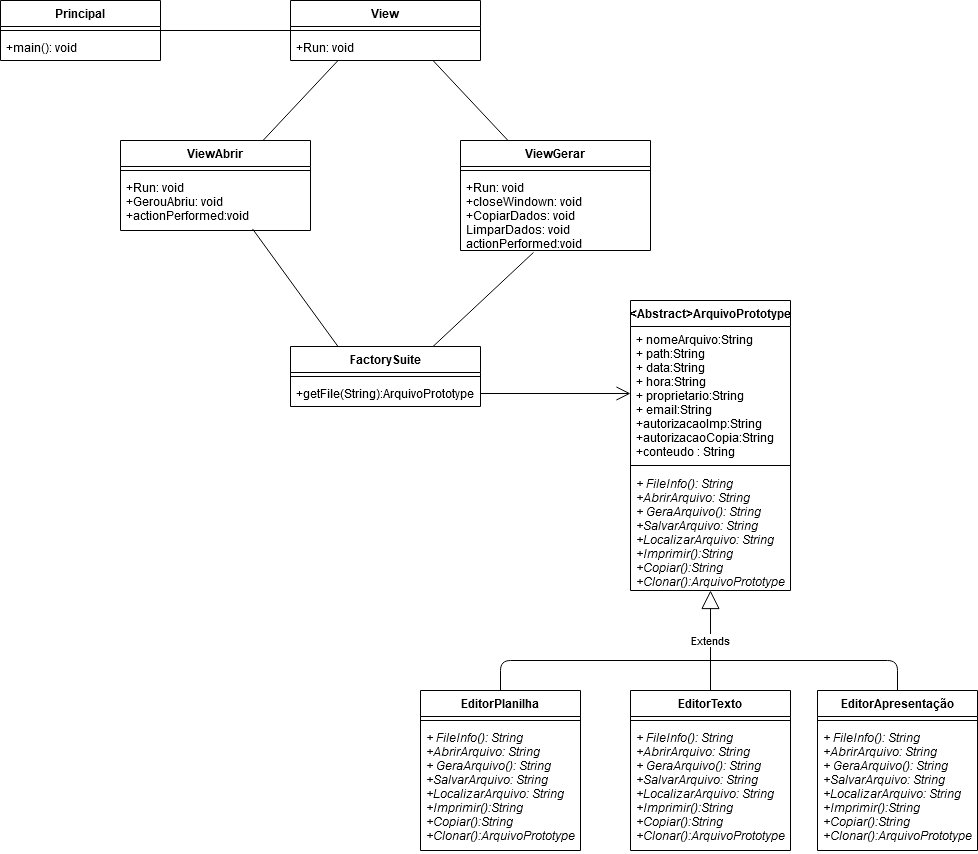

The diagram above was exported from draw.io. Its source (the exported page's mxGraphModel, read from the mxfile embedded in the PNG):
<mxGraphModel dx="2563" dy="958" grid="1" gridSize="10" guides="1" tooltips="1" connect="1" arrows="1" fold="1" page="1" pageScale="1" pageWidth="827" pageHeight="1169" math="0" shadow="0">
  <root>
    <mxCell id="WIyWlLk6GJQsqaUBKTNV-0" />
    <mxCell id="WIyWlLk6GJQsqaUBKTNV-1" parent="WIyWlLk6GJQsqaUBKTNV-0" />
    <mxCell id="ZNdfI6JlnitDXkJplebk-20" value="Extends" style="endArrow=block;endSize=16;endFill=0;html=1;exitX=0.5;exitY=0;exitDx=0;exitDy=0;entryX=0.5;entryY=1;entryDx=0;entryDy=0;" parent="WIyWlLk6GJQsqaUBKTNV-1" source="ZNdfI6JlnitDXkJplebk-16" target="ZNdfI6JlnitDXkJplebk-8" edge="1">
      <mxGeometry width="160" relative="1" as="geometry">
        <mxPoint x="340" y="730" as="sourcePoint" />
        <mxPoint x="560" y="780" as="targetPoint" />
      </mxGeometry>
    </mxCell>
    <mxCell id="ZNdfI6JlnitDXkJplebk-27" value="" style="endArrow=none;html=1;exitX=0.5;exitY=0;exitDx=0;exitDy=0;" parent="WIyWlLk6GJQsqaUBKTNV-1" source="ZNdfI6JlnitDXkJplebk-4" edge="1">
      <mxGeometry width="50" height="50" relative="1" as="geometry">
        <mxPoint x="400" y="800" as="sourcePoint" />
        <mxPoint x="560" y="820" as="targetPoint" />
        <Array as="points">
          <mxPoint x="350" y="820" />
        </Array>
      </mxGeometry>
    </mxCell>
    <mxCell id="ZNdfI6JlnitDXkJplebk-28" value="" style="endArrow=none;html=1;exitX=0.5;exitY=0;exitDx=0;exitDy=0;" parent="WIyWlLk6GJQsqaUBKTNV-1" source="ZNdfI6JlnitDXkJplebk-12" edge="1">
      <mxGeometry width="50" height="50" relative="1" as="geometry">
        <mxPoint x="757" y="850" as="sourcePoint" />
        <mxPoint x="560" y="820" as="targetPoint" />
        <Array as="points">
          <mxPoint x="747" y="820" />
        </Array>
      </mxGeometry>
    </mxCell>
    <mxCell id="ZNdfI6JlnitDXkJplebk-8" value="&lt;Abstract&gt;ArquivoPrototype" style="swimlane;fontStyle=1;align=center;verticalAlign=top;childLayout=stackLayout;horizontal=1;startSize=26;horizontalStack=0;resizeParent=1;resizeParentMax=0;resizeLast=0;collapsible=1;marginBottom=0;" parent="WIyWlLk6GJQsqaUBKTNV-1" vertex="1">
      <mxGeometry x="480" y="460" width="160" height="290" as="geometry" />
    </mxCell>
    <mxCell id="ZNdfI6JlnitDXkJplebk-9" value="+ nomeArquivo:String&#10;+ path:String&#10;+ data:String&#10;+ hora:String&#10;+ proprietario:String&#10;+ email:String&#10;+autorizacaoImp:String&#10;+autorizacaoCopia:String&#10;+conteudo : String&#10;" style="text;strokeColor=none;fillColor=none;align=left;verticalAlign=top;spacingLeft=4;spacingRight=4;overflow=hidden;rotatable=0;points=[[0,0.5],[1,0.5]];portConstraint=eastwest;" parent="ZNdfI6JlnitDXkJplebk-8" vertex="1">
      <mxGeometry y="26" width="160" height="134" as="geometry" />
    </mxCell>
    <mxCell id="ZNdfI6JlnitDXkJplebk-10" value="" style="line;strokeWidth=1;fillColor=none;align=left;verticalAlign=middle;spacingTop=-1;spacingLeft=3;spacingRight=3;rotatable=0;labelPosition=right;points=[];portConstraint=eastwest;" parent="ZNdfI6JlnitDXkJplebk-8" vertex="1">
      <mxGeometry y="160" width="160" height="10" as="geometry" />
    </mxCell>
    <mxCell id="ZNdfI6JlnitDXkJplebk-11" value="+ FileInfo(): String&#10;+AbrirArquivo: String&#10;+ GeraArquivo(): String&#10;+SalvarArquivo: String&#10;+LocalizarArquivo: String&#10;+Imprimir():String&#10;+Copiar():String&#10;+Clonar():ArquivoPrototype&#10;" style="text;strokeColor=none;fillColor=none;align=left;verticalAlign=top;spacingLeft=4;spacingRight=4;overflow=hidden;rotatable=0;points=[[0,0.5],[1,0.5]];portConstraint=eastwest;fontStyle=2" parent="ZNdfI6JlnitDXkJplebk-8" vertex="1">
      <mxGeometry y="170" width="160" height="120" as="geometry" />
    </mxCell>
    <mxCell id="ZNdfI6JlnitDXkJplebk-30" value="" style="endArrow=open;endFill=1;endSize=12;html=1;exitX=1;exitY=0.5;exitDx=0;exitDy=0;entryX=0;entryY=0.5;entryDx=0;entryDy=0;" parent="WIyWlLk6GJQsqaUBKTNV-1" source="ZNdfI6JlnitDXkJplebk-3" target="ZNdfI6JlnitDXkJplebk-9" edge="1">
      <mxGeometry width="160" relative="1" as="geometry">
        <mxPoint x="300" y="470" as="sourcePoint" />
        <mxPoint x="480" y="475" as="targetPoint" />
      </mxGeometry>
    </mxCell>
    <mxCell id="UqIrm44eTPRT6UAHKVQm-0" value="ViewAbrir" style="swimlane;fontStyle=1;align=center;verticalAlign=top;childLayout=stackLayout;horizontal=1;startSize=26;horizontalStack=0;resizeParent=1;resizeParentMax=0;resizeLast=0;collapsible=1;marginBottom=0;" vertex="1" parent="WIyWlLk6GJQsqaUBKTNV-1">
      <mxGeometry x="-30" y="300" width="190" height="90" as="geometry" />
    </mxCell>
    <mxCell id="UqIrm44eTPRT6UAHKVQm-1" value="" style="line;strokeWidth=1;fillColor=none;align=left;verticalAlign=middle;spacingTop=-1;spacingLeft=3;spacingRight=3;rotatable=0;labelPosition=right;points=[];portConstraint=eastwest;" vertex="1" parent="UqIrm44eTPRT6UAHKVQm-0">
      <mxGeometry y="26" width="190" height="8" as="geometry" />
    </mxCell>
    <mxCell id="UqIrm44eTPRT6UAHKVQm-2" value="+Run: void&#10;+GerouAbriu: void&#10;+actionPerformed:void&#10;&#10;" style="text;strokeColor=none;fillColor=none;align=left;verticalAlign=top;spacingLeft=4;spacingRight=4;overflow=hidden;rotatable=0;points=[[0,0.5],[1,0.5]];portConstraint=eastwest;" vertex="1" parent="UqIrm44eTPRT6UAHKVQm-0">
      <mxGeometry y="34" width="190" height="56" as="geometry" />
    </mxCell>
    <mxCell id="UqIrm44eTPRT6UAHKVQm-3" value="ViewGerar" style="swimlane;fontStyle=1;align=center;verticalAlign=top;childLayout=stackLayout;horizontal=1;startSize=26;horizontalStack=0;resizeParent=1;resizeParentMax=0;resizeLast=0;collapsible=1;marginBottom=0;" vertex="1" parent="WIyWlLk6GJQsqaUBKTNV-1">
      <mxGeometry x="310" y="300" width="190" height="110" as="geometry" />
    </mxCell>
    <mxCell id="UqIrm44eTPRT6UAHKVQm-4" value="" style="line;strokeWidth=1;fillColor=none;align=left;verticalAlign=middle;spacingTop=-1;spacingLeft=3;spacingRight=3;rotatable=0;labelPosition=right;points=[];portConstraint=eastwest;" vertex="1" parent="UqIrm44eTPRT6UAHKVQm-3">
      <mxGeometry y="26" width="190" height="8" as="geometry" />
    </mxCell>
    <mxCell id="UqIrm44eTPRT6UAHKVQm-5" value="+Run: void&#10;+closeWindown: void&#10;+CopiarDados: void&#10;LimparDados: void&#10;actionPerformed:void&#10;" style="text;strokeColor=none;fillColor=none;align=left;verticalAlign=top;spacingLeft=4;spacingRight=4;overflow=hidden;rotatable=0;points=[[0,0.5],[1,0.5]];portConstraint=eastwest;" vertex="1" parent="UqIrm44eTPRT6UAHKVQm-3">
      <mxGeometry y="34" width="190" height="76" as="geometry" />
    </mxCell>
    <mxCell id="ZNdfI6JlnitDXkJplebk-50" value="View" style="swimlane;fontStyle=1;align=center;verticalAlign=top;childLayout=stackLayout;horizontal=1;startSize=26;horizontalStack=0;resizeParent=1;resizeParentMax=0;resizeLast=0;collapsible=1;marginBottom=0;" parent="WIyWlLk6GJQsqaUBKTNV-1" vertex="1">
      <mxGeometry x="140" y="160" width="190" height="60" as="geometry" />
    </mxCell>
    <mxCell id="ZNdfI6JlnitDXkJplebk-52" value="" style="line;strokeWidth=1;fillColor=none;align=left;verticalAlign=middle;spacingTop=-1;spacingLeft=3;spacingRight=3;rotatable=0;labelPosition=right;points=[];portConstraint=eastwest;" parent="ZNdfI6JlnitDXkJplebk-50" vertex="1">
      <mxGeometry y="26" width="190" height="8" as="geometry" />
    </mxCell>
    <mxCell id="ZNdfI6JlnitDXkJplebk-53" value="+Run: void" style="text;strokeColor=none;fillColor=none;align=left;verticalAlign=top;spacingLeft=4;spacingRight=4;overflow=hidden;rotatable=0;points=[[0,0.5],[1,0.5]];portConstraint=eastwest;" parent="ZNdfI6JlnitDXkJplebk-50" vertex="1">
      <mxGeometry y="34" width="190" height="26" as="geometry" />
    </mxCell>
    <mxCell id="ZNdfI6JlnitDXkJplebk-56" value="Principal" style="swimlane;fontStyle=1;align=center;verticalAlign=top;childLayout=stackLayout;horizontal=1;startSize=26;horizontalStack=0;resizeParent=1;resizeParentMax=0;resizeLast=0;collapsible=1;marginBottom=0;" parent="WIyWlLk6GJQsqaUBKTNV-1" vertex="1">
      <mxGeometry x="-150" y="160" width="160" height="60" as="geometry" />
    </mxCell>
    <mxCell id="ZNdfI6JlnitDXkJplebk-58" value="" style="line;strokeWidth=1;fillColor=none;align=left;verticalAlign=middle;spacingTop=-1;spacingLeft=3;spacingRight=3;rotatable=0;labelPosition=right;points=[];portConstraint=eastwest;" parent="ZNdfI6JlnitDXkJplebk-56" vertex="1">
      <mxGeometry y="26" width="160" height="8" as="geometry" />
    </mxCell>
    <mxCell id="ZNdfI6JlnitDXkJplebk-59" value="+main(): void" style="text;strokeColor=none;fillColor=none;align=left;verticalAlign=top;spacingLeft=4;spacingRight=4;overflow=hidden;rotatable=0;points=[[0,0.5],[1,0.5]];portConstraint=eastwest;" parent="ZNdfI6JlnitDXkJplebk-56" vertex="1">
      <mxGeometry y="34" width="160" height="26" as="geometry" />
    </mxCell>
    <mxCell id="ZNdfI6JlnitDXkJplebk-4" value="EditorPlanilha" style="swimlane;fontStyle=1;align=center;verticalAlign=top;childLayout=stackLayout;horizontal=1;startSize=26;horizontalStack=0;resizeParent=1;resizeParentMax=0;resizeLast=0;collapsible=1;marginBottom=0;" parent="WIyWlLk6GJQsqaUBKTNV-1" vertex="1">
      <mxGeometry x="270" y="850" width="160" height="160" as="geometry" />
    </mxCell>
    <mxCell id="ZNdfI6JlnitDXkJplebk-6" value="" style="line;strokeWidth=1;fillColor=none;align=left;verticalAlign=middle;spacingTop=-1;spacingLeft=3;spacingRight=3;rotatable=0;labelPosition=right;points=[];portConstraint=eastwest;" parent="ZNdfI6JlnitDXkJplebk-4" vertex="1">
      <mxGeometry y="26" width="160" height="8" as="geometry" />
    </mxCell>
    <mxCell id="ZNdfI6JlnitDXkJplebk-7" value="+ FileInfo(): String&#10;+AbrirArquivo: String&#10;+ GeraArquivo(): String&#10;+SalvarArquivo: String&#10;+LocalizarArquivo: String&#10;+Imprimir():String&#10;+Copiar():String&#10;+Clonar():ArquivoPrototype&#10;&#10;&#10;" style="text;strokeColor=none;fillColor=none;align=left;verticalAlign=top;spacingLeft=4;spacingRight=4;overflow=hidden;rotatable=0;points=[[0,0.5],[1,0.5]];portConstraint=eastwest;fontStyle=2" parent="ZNdfI6JlnitDXkJplebk-4" vertex="1">
      <mxGeometry y="34" width="160" height="126" as="geometry" />
    </mxCell>
    <mxCell id="ZNdfI6JlnitDXkJplebk-16" value="EditorTexto" style="swimlane;fontStyle=1;align=center;verticalAlign=top;childLayout=stackLayout;horizontal=1;startSize=26;horizontalStack=0;resizeParent=1;resizeParentMax=0;resizeLast=0;collapsible=1;marginBottom=0;" parent="WIyWlLk6GJQsqaUBKTNV-1" vertex="1">
      <mxGeometry x="480" y="850" width="160" height="160" as="geometry" />
    </mxCell>
    <mxCell id="ZNdfI6JlnitDXkJplebk-18" value="" style="line;strokeWidth=1;fillColor=none;align=left;verticalAlign=middle;spacingTop=-1;spacingLeft=3;spacingRight=3;rotatable=0;labelPosition=right;points=[];portConstraint=eastwest;" parent="ZNdfI6JlnitDXkJplebk-16" vertex="1">
      <mxGeometry y="26" width="160" height="8" as="geometry" />
    </mxCell>
    <mxCell id="ZNdfI6JlnitDXkJplebk-19" value="+ FileInfo(): String&#10;+AbrirArquivo: String&#10;+ GeraArquivo(): String&#10;+SalvarArquivo: String&#10;+LocalizarArquivo: String&#10;+Imprimir():String&#10;+Copiar():String&#10;+Clonar():ArquivoPrototype&#10;&#10;&#10;" style="text;strokeColor=none;fillColor=none;align=left;verticalAlign=top;spacingLeft=4;spacingRight=4;overflow=hidden;rotatable=0;points=[[0,0.5],[1,0.5]];portConstraint=eastwest;fontStyle=2" parent="ZNdfI6JlnitDXkJplebk-16" vertex="1">
      <mxGeometry y="34" width="160" height="126" as="geometry" />
    </mxCell>
    <mxCell id="ZNdfI6JlnitDXkJplebk-12" value="EditorApresentação" style="swimlane;fontStyle=1;align=center;verticalAlign=top;childLayout=stackLayout;horizontal=1;startSize=26;horizontalStack=0;resizeParent=1;resizeParentMax=0;resizeLast=0;collapsible=1;marginBottom=0;" parent="WIyWlLk6GJQsqaUBKTNV-1" vertex="1">
      <mxGeometry x="667" y="850" width="160" height="160" as="geometry" />
    </mxCell>
    <mxCell id="ZNdfI6JlnitDXkJplebk-14" value="" style="line;strokeWidth=1;fillColor=none;align=left;verticalAlign=middle;spacingTop=-1;spacingLeft=3;spacingRight=3;rotatable=0;labelPosition=right;points=[];portConstraint=eastwest;" parent="ZNdfI6JlnitDXkJplebk-12" vertex="1">
      <mxGeometry y="26" width="160" height="8" as="geometry" />
    </mxCell>
    <mxCell id="ZNdfI6JlnitDXkJplebk-15" value="+ FileInfo(): String&#10;+AbrirArquivo: String&#10;+ GeraArquivo(): String&#10;+SalvarArquivo: String&#10;+LocalizarArquivo: String&#10;+Imprimir():String&#10;+Copiar():String&#10;+Clonar():ArquivoPrototype&#10;&#10;&#10;" style="text;strokeColor=none;fillColor=none;align=left;verticalAlign=top;spacingLeft=4;spacingRight=4;overflow=hidden;rotatable=0;points=[[0,0.5],[1,0.5]];portConstraint=eastwest;fontStyle=2" parent="ZNdfI6JlnitDXkJplebk-12" vertex="1">
      <mxGeometry y="34" width="160" height="126" as="geometry" />
    </mxCell>
    <mxCell id="ZNdfI6JlnitDXkJplebk-0" value="FactorySuite" style="swimlane;fontStyle=1;align=center;verticalAlign=top;childLayout=stackLayout;horizontal=1;startSize=26;horizontalStack=0;resizeParent=1;resizeParentMax=0;resizeLast=0;collapsible=1;marginBottom=0;" parent="WIyWlLk6GJQsqaUBKTNV-1" vertex="1">
      <mxGeometry x="140" y="506" width="190" height="60" as="geometry" />
    </mxCell>
    <mxCell id="ZNdfI6JlnitDXkJplebk-2" value="" style="line;strokeWidth=1;fillColor=none;align=left;verticalAlign=middle;spacingTop=-1;spacingLeft=3;spacingRight=3;rotatable=0;labelPosition=right;points=[];portConstraint=eastwest;" parent="ZNdfI6JlnitDXkJplebk-0" vertex="1">
      <mxGeometry y="26" width="190" height="8" as="geometry" />
    </mxCell>
    <mxCell id="ZNdfI6JlnitDXkJplebk-3" value="+getFile(String):ArquivoPrototype" style="text;strokeColor=none;fillColor=none;align=left;verticalAlign=top;spacingLeft=4;spacingRight=4;overflow=hidden;rotatable=0;points=[[0,0.5],[1,0.5]];portConstraint=eastwest;" parent="ZNdfI6JlnitDXkJplebk-0" vertex="1">
      <mxGeometry y="34" width="190" height="26" as="geometry" />
    </mxCell>
    <mxCell id="UqIrm44eTPRT6UAHKVQm-6" value="" style="endArrow=none;html=1;entryX=0.695;entryY=0.972;entryDx=0;entryDy=0;entryPerimeter=0;exitX=0.25;exitY=0;exitDx=0;exitDy=0;" edge="1" parent="WIyWlLk6GJQsqaUBKTNV-1" source="ZNdfI6JlnitDXkJplebk-0" target="UqIrm44eTPRT6UAHKVQm-2">
      <mxGeometry width="50" height="50" relative="1" as="geometry">
        <mxPoint x="280" y="540" as="sourcePoint" />
        <mxPoint x="330" y="490" as="targetPoint" />
      </mxGeometry>
    </mxCell>
    <mxCell id="UqIrm44eTPRT6UAHKVQm-7" value="" style="endArrow=none;html=1;entryX=0.384;entryY=1.026;entryDx=0;entryDy=0;entryPerimeter=0;exitX=0.75;exitY=0;exitDx=0;exitDy=0;" edge="1" parent="WIyWlLk6GJQsqaUBKTNV-1" source="ZNdfI6JlnitDXkJplebk-0" target="UqIrm44eTPRT6UAHKVQm-5">
      <mxGeometry width="50" height="50" relative="1" as="geometry">
        <mxPoint x="250" y="476.99" as="sourcePoint" />
        <mxPoint x="164.54999999999995" y="330.00199999999995" as="targetPoint" />
      </mxGeometry>
    </mxCell>
    <mxCell id="UqIrm44eTPRT6UAHKVQm-8" value="" style="endArrow=none;html=1;exitX=0.75;exitY=0;exitDx=0;exitDy=0;entryX=0.25;entryY=1;entryDx=0;entryDy=0;" edge="1" parent="WIyWlLk6GJQsqaUBKTNV-1" source="UqIrm44eTPRT6UAHKVQm-0" target="ZNdfI6JlnitDXkJplebk-50">
      <mxGeometry width="50" height="50" relative="1" as="geometry">
        <mxPoint x="280" y="300" as="sourcePoint" />
        <mxPoint x="200" y="290" as="targetPoint" />
      </mxGeometry>
    </mxCell>
    <mxCell id="UqIrm44eTPRT6UAHKVQm-9" value="" style="endArrow=none;html=1;exitX=0.25;exitY=0;exitDx=0;exitDy=0;entryX=0.75;entryY=1;entryDx=0;entryDy=0;" edge="1" parent="WIyWlLk6GJQsqaUBKTNV-1" source="UqIrm44eTPRT6UAHKVQm-3" target="ZNdfI6JlnitDXkJplebk-50">
      <mxGeometry width="50" height="50" relative="1" as="geometry">
        <mxPoint x="112.99000000000001" y="318" as="sourcePoint" />
        <mxPoint x="270" y="270.00199999999995" as="targetPoint" />
      </mxGeometry>
    </mxCell>
    <mxCell id="UqIrm44eTPRT6UAHKVQm-10" value="" style="endArrow=none;html=1;entryX=0;entryY=0.5;entryDx=0;entryDy=0;exitX=1;exitY=0.5;exitDx=0;exitDy=0;" edge="1" parent="WIyWlLk6GJQsqaUBKTNV-1" source="ZNdfI6JlnitDXkJplebk-56" target="ZNdfI6JlnitDXkJplebk-50">
      <mxGeometry width="50" height="50" relative="1" as="geometry">
        <mxPoint x="-100" y="120" as="sourcePoint" />
        <mxPoint x="-50" y="70" as="targetPoint" />
      </mxGeometry>
    </mxCell>
  </root>
</mxGraphModel>